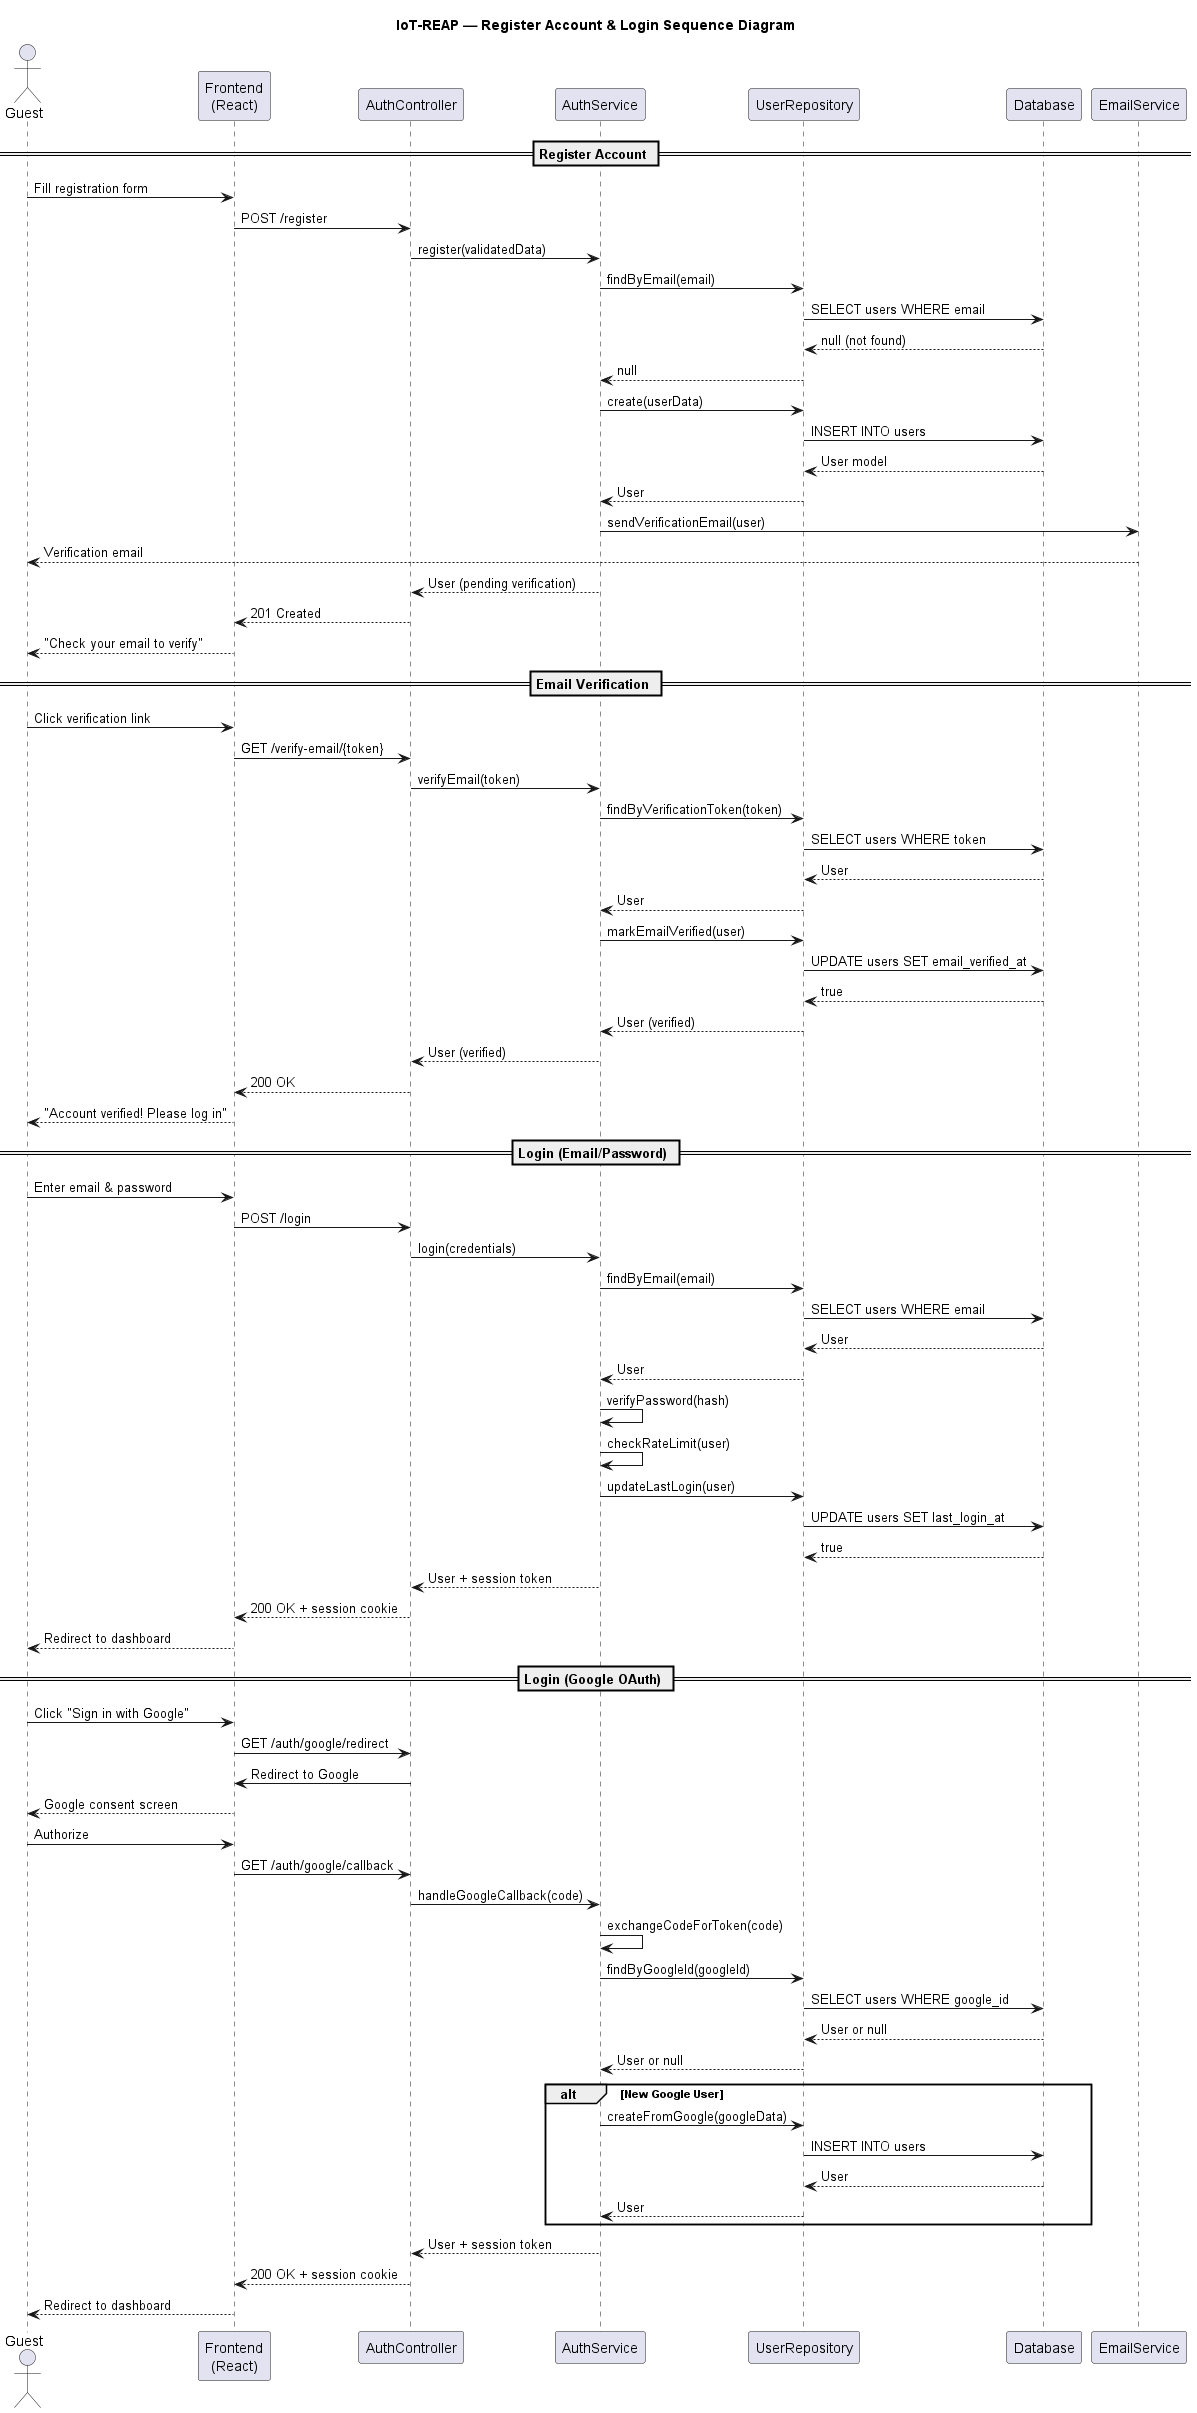

The diagram above was rendered by PlantUML. Its source (embedded in the PNG):
@startuml iot-reap-sequence-register-login
title IoT-REAP — Register Account & Login Sequence Diagram

actor Guest
participant "Frontend\n(React)" as FE
participant "AuthController" as AC
participant "AuthService" as AS
participant "UserRepository" as UR
participant "Database" as DB
participant "EmailService" as EM

== Register Account ==
Guest -> FE: Fill registration form
FE -> AC: POST /register
AC -> AS: register(validatedData)
AS -> UR: findByEmail(email)
UR -> DB: SELECT users WHERE email
DB --> UR: null (not found)
UR --> AS: null
AS -> UR: create(userData)
UR -> DB: INSERT INTO users
DB --> UR: User model
UR --> AS: User
AS -> EM: sendVerificationEmail(user)
EM --> Guest: Verification email
AS --> AC: User (pending verification)
AC --> FE: 201 Created
FE --> Guest: "Check your email to verify"

== Email Verification ==
Guest -> FE: Click verification link
FE -> AC: GET /verify-email/{token}
AC -> AS: verifyEmail(token)
AS -> UR: findByVerificationToken(token)
UR -> DB: SELECT users WHERE token
DB --> UR: User
UR --> AS: User
AS -> UR: markEmailVerified(user)
UR -> DB: UPDATE users SET email_verified_at
DB --> UR: true
UR --> AS: User (verified)
AS --> AC: User (verified)
AC --> FE: 200 OK
FE --> Guest: "Account verified! Please log in"

== Login (Email/Password) ==
Guest -> FE: Enter email & password
FE -> AC: POST /login
AC -> AS: login(credentials)
AS -> UR: findByEmail(email)
UR -> DB: SELECT users WHERE email
DB --> UR: User
UR --> AS: User
AS -> AS: verifyPassword(hash)
AS -> AS: checkRateLimit(user)
AS -> UR: updateLastLogin(user)
UR -> DB: UPDATE users SET last_login_at
DB --> UR: true
AS --> AC: User + session token
AC --> FE: 200 OK + session cookie
FE --> Guest: Redirect to dashboard

== Login (Google OAuth) ==
Guest -> FE: Click "Sign in with Google"
FE -> AC: GET /auth/google/redirect
AC -> FE: Redirect to Google
FE --> Guest: Google consent screen
Guest -> FE: Authorize
FE -> AC: GET /auth/google/callback
AC -> AS: handleGoogleCallback(code)
AS -> AS: exchangeCodeForToken(code)
AS -> UR: findByGoogleId(googleId)
UR -> DB: SELECT users WHERE google_id
DB --> UR: User or null
UR --> AS: User or null
alt New Google User
    AS -> UR: createFromGoogle(googleData)
    UR -> DB: INSERT INTO users
    DB --> UR: User
    UR --> AS: User
end
AS --> AC: User + session token
AC --> FE: 200 OK + session cookie
FE --> Guest: Redirect to dashboard
@enduml